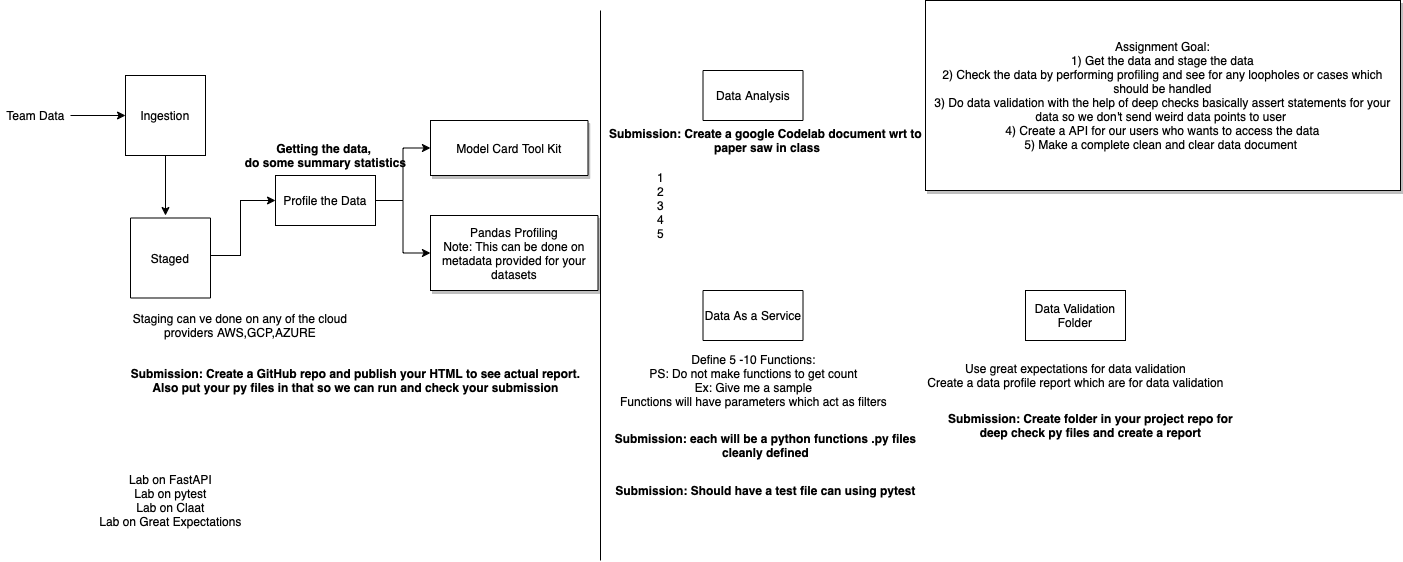

The diagram above was exported from draw.io. Its source (the exported page's mxGraphModel, read from the mxfile embedded in the PNG):
<mxGraphModel dx="2036" dy="1745" grid="1" gridSize="10" guides="1" tooltips="1" connect="1" arrows="1" fold="1" page="1" pageScale="1" pageWidth="850" pageHeight="1100" math="0" shadow="0">
  <root>
    <mxCell id="0" />
    <mxCell id="1" parent="0" />
    <mxCell id="cvKBu-NrxwdQojOiGSso-8" style="edgeStyle=orthogonalEdgeStyle;rounded=0;orthogonalLoop=1;jettySize=auto;html=1;exitX=0.5;exitY=1;exitDx=0;exitDy=0;entryX=0.5;entryY=0;entryDx=0;entryDy=0;" parent="1" source="cvKBu-NrxwdQojOiGSso-1" edge="1">
      <mxGeometry relative="1" as="geometry">
        <mxPoint x="-65" y="175" as="targetPoint" />
      </mxGeometry>
    </mxCell>
    <mxCell id="cvKBu-NrxwdQojOiGSso-1" value="Ingestion" style="whiteSpace=wrap;html=1;aspect=fixed;" parent="1" vertex="1">
      <mxGeometry x="-105" y="35" width="80" height="80" as="geometry" />
    </mxCell>
    <mxCell id="cvKBu-NrxwdQojOiGSso-6" style="edgeStyle=orthogonalEdgeStyle;rounded=0;orthogonalLoop=1;jettySize=auto;html=1;entryX=0;entryY=0.5;entryDx=0;entryDy=0;" parent="1" target="cvKBu-NrxwdQojOiGSso-4" edge="1">
      <mxGeometry relative="1" as="geometry">
        <mxPoint x="-25" y="215" as="sourcePoint" />
      </mxGeometry>
    </mxCell>
    <mxCell id="cvKBu-NrxwdQojOiGSso-2" value="Staged" style="whiteSpace=wrap;html=1;aspect=fixed;" parent="1" vertex="1">
      <mxGeometry x="-100" y="177.5" width="80" height="80" as="geometry" />
    </mxCell>
    <mxCell id="cvKBu-NrxwdQojOiGSso-3" value="Staging can ve done on any of the cloud providers AWS,GCP,AZURE" style="text;html=1;strokeColor=none;fillColor=none;align=center;verticalAlign=middle;whiteSpace=wrap;rounded=0;" parent="1" vertex="1">
      <mxGeometry x="-100" y="270" width="220" height="30" as="geometry" />
    </mxCell>
    <mxCell id="efhI-aPSy9FKfplFZzFa-6" style="edgeStyle=orthogonalEdgeStyle;rounded=0;orthogonalLoop=1;jettySize=auto;html=1;entryX=0;entryY=0.5;entryDx=0;entryDy=0;" edge="1" parent="1" source="cvKBu-NrxwdQojOiGSso-4" target="efhI-aPSy9FKfplFZzFa-2">
      <mxGeometry relative="1" as="geometry" />
    </mxCell>
    <mxCell id="efhI-aPSy9FKfplFZzFa-7" style="edgeStyle=orthogonalEdgeStyle;rounded=0;orthogonalLoop=1;jettySize=auto;html=1;exitX=1;exitY=0.5;exitDx=0;exitDy=0;entryX=0;entryY=0.5;entryDx=0;entryDy=0;" edge="1" parent="1" source="cvKBu-NrxwdQojOiGSso-4" target="efhI-aPSy9FKfplFZzFa-3">
      <mxGeometry relative="1" as="geometry" />
    </mxCell>
    <mxCell id="cvKBu-NrxwdQojOiGSso-4" value="Profile the Data" style="rounded=0;whiteSpace=wrap;html=1;" parent="1" vertex="1">
      <mxGeometry x="45" y="135" width="100" height="50" as="geometry" />
    </mxCell>
    <mxCell id="cvKBu-NrxwdQojOiGSso-5" value="&lt;b&gt;Getting the data, &lt;br&gt;do some summary statistics&lt;/b&gt;" style="text;html=1;align=center;verticalAlign=middle;resizable=0;points=[];autosize=1;strokeColor=none;fillColor=none;" parent="1" vertex="1">
      <mxGeometry x="5" y="100" width="180" height="30" as="geometry" />
    </mxCell>
    <mxCell id="cvKBu-NrxwdQojOiGSso-11" value="" style="edgeStyle=orthogonalEdgeStyle;rounded=0;orthogonalLoop=1;jettySize=auto;html=1;" parent="1" source="cvKBu-NrxwdQojOiGSso-9" target="cvKBu-NrxwdQojOiGSso-1" edge="1">
      <mxGeometry relative="1" as="geometry" />
    </mxCell>
    <mxCell id="cvKBu-NrxwdQojOiGSso-9" value="Team Data" style="text;html=1;align=center;verticalAlign=middle;resizable=0;points=[];autosize=1;strokeColor=none;fillColor=none;" parent="1" vertex="1">
      <mxGeometry x="-230" y="65" width="70" height="20" as="geometry" />
    </mxCell>
    <mxCell id="cvKBu-NrxwdQojOiGSso-14" value="Data Analysis" style="rounded=0;whiteSpace=wrap;html=1;" parent="1" vertex="1">
      <mxGeometry x="472.5" y="30" width="100" height="50" as="geometry" />
    </mxCell>
    <mxCell id="cvKBu-NrxwdQojOiGSso-15" value="Define 5 -10 Functions:&lt;br&gt;PS: Do not make functions to get count&lt;br&gt;Ex: Give me a sample&lt;br&gt;Functions will have parameters which act as filters" style="text;html=1;align=center;verticalAlign=middle;resizable=0;points=[];autosize=1;strokeColor=none;fillColor=none;" parent="1" vertex="1">
      <mxGeometry x="382.5" y="310" width="280" height="60" as="geometry" />
    </mxCell>
    <mxCell id="cvKBu-NrxwdQojOiGSso-16" value="" style="endArrow=none;html=1;rounded=0;" parent="1" edge="1">
      <mxGeometry width="50" height="50" relative="1" as="geometry">
        <mxPoint x="370" y="520" as="sourcePoint" />
        <mxPoint x="370" y="-30" as="targetPoint" />
      </mxGeometry>
    </mxCell>
    <mxCell id="cvKBu-NrxwdQojOiGSso-17" value="Data As a Service" style="rounded=0;whiteSpace=wrap;html=1;" parent="1" vertex="1">
      <mxGeometry x="472.5" y="250" width="100" height="50" as="geometry" />
    </mxCell>
    <mxCell id="cvKBu-NrxwdQojOiGSso-18" value="&lt;b&gt;Submission: Create a GitHub repo and publish your HTML to see actual report.&lt;br&gt;Also put your py files in that so we can run and check your submission&lt;br&gt;&lt;/b&gt;" style="text;html=1;align=center;verticalAlign=middle;resizable=0;points=[];autosize=1;strokeColor=none;fillColor=none;" parent="1" vertex="1">
      <mxGeometry x="-105" y="325" width="460" height="30" as="geometry" />
    </mxCell>
    <mxCell id="cvKBu-NrxwdQojOiGSso-19" value="&lt;b&gt;Submission: each will be a python functions .py files &lt;br&gt;cleanly defined&lt;/b&gt;" style="text;html=1;align=center;verticalAlign=middle;resizable=0;points=[];autosize=1;strokeColor=none;fillColor=none;" parent="1" vertex="1">
      <mxGeometry x="375" y="390" width="320" height="30" as="geometry" />
    </mxCell>
    <mxCell id="cvKBu-NrxwdQojOiGSso-21" value="&lt;b&gt;Submission: Should have a test file can using pytest&lt;/b&gt;" style="text;html=1;align=center;verticalAlign=middle;resizable=0;points=[];autosize=1;strokeColor=none;fillColor=none;" parent="1" vertex="1">
      <mxGeometry x="375" y="440" width="320" height="20" as="geometry" />
    </mxCell>
    <mxCell id="cvKBu-NrxwdQojOiGSso-22" value="&lt;b&gt;Submission: Create a google Codelab document wrt to&lt;br&gt;&amp;nbsp;paper saw in class&lt;/b&gt;" style="text;html=1;align=center;verticalAlign=middle;resizable=0;points=[];autosize=1;strokeColor=none;fillColor=none;" parent="1" vertex="1">
      <mxGeometry x="370" y="85" width="330" height="30" as="geometry" />
    </mxCell>
    <mxCell id="cvKBu-NrxwdQojOiGSso-23" value="Lab on FastAPI&lt;br&gt;Lab on pytest&lt;br&gt;Lab on Claat&lt;br&gt;Lab on Great Expectations" style="text;html=1;align=center;verticalAlign=middle;resizable=0;points=[];autosize=1;strokeColor=none;fillColor=none;" parent="1" vertex="1">
      <mxGeometry x="-140" y="430" width="160" height="60" as="geometry" />
    </mxCell>
    <mxCell id="cvKBu-NrxwdQojOiGSso-25" value="Data Validation Folder" style="rounded=0;whiteSpace=wrap;html=1;" parent="1" vertex="1">
      <mxGeometry x="795" y="250" width="100" height="50" as="geometry" />
    </mxCell>
    <mxCell id="cvKBu-NrxwdQojOiGSso-26" value="Use great expectations for data validation&lt;br&gt;Create a data profile report which are for data validation" style="text;html=1;align=center;verticalAlign=middle;resizable=0;points=[];autosize=1;strokeColor=none;fillColor=none;" parent="1" vertex="1">
      <mxGeometry x="690" y="320" width="310" height="30" as="geometry" />
    </mxCell>
    <mxCell id="cvKBu-NrxwdQojOiGSso-27" value="1&lt;br&gt;2&lt;br&gt;3&lt;br&gt;4&lt;br&gt;5" style="text;html=1;align=center;verticalAlign=middle;resizable=0;points=[];autosize=1;strokeColor=none;fillColor=none;" parent="1" vertex="1">
      <mxGeometry x="420" y="125" width="20" height="80" as="geometry" />
    </mxCell>
    <mxCell id="efhI-aPSy9FKfplFZzFa-2" value="Model Card Tool Kit" style="rounded=0;whiteSpace=wrap;html=1;shadow=1;" vertex="1" parent="1">
      <mxGeometry x="200" y="80" width="157.5" height="55" as="geometry" />
    </mxCell>
    <mxCell id="efhI-aPSy9FKfplFZzFa-3" value="Pandas Profiling&lt;br&gt;Note: This can be done on metadata provided for your datasets" style="rounded=0;whiteSpace=wrap;html=1;shadow=1;" vertex="1" parent="1">
      <mxGeometry x="200" y="175" width="167.5" height="75" as="geometry" />
    </mxCell>
    <mxCell id="efhI-aPSy9FKfplFZzFa-5" value="&lt;b&gt;Submission: Create folder in your&amp;nbsp;project repo for&lt;br&gt;deep check py files and create a report&lt;br&gt;&lt;/b&gt;" style="text;html=1;align=center;verticalAlign=middle;resizable=0;points=[];autosize=1;strokeColor=none;fillColor=none;" vertex="1" parent="1">
      <mxGeometry x="710" y="370" width="300" height="30" as="geometry" />
    </mxCell>
    <mxCell id="efhI-aPSy9FKfplFZzFa-8" value="Assignment Goal:&lt;br&gt;1) Get the data and stage the data&lt;br&gt;2) Check the data by performing profiling and see for any loopholes or cases which should be handled&lt;br&gt;3) Do data validation with the help of deep checks basically assert statements for your data so we don't send weird data points to user&amp;nbsp;&lt;br&gt;4) Create a API for our users who wants to access the data&lt;br&gt;5) Make a complete clean and clear data document&amp;nbsp;" style="rounded=0;whiteSpace=wrap;html=1;shadow=1;" vertex="1" parent="1">
      <mxGeometry x="695" y="-40" width="475" height="190" as="geometry" />
    </mxCell>
  </root>
</mxGraphModel>